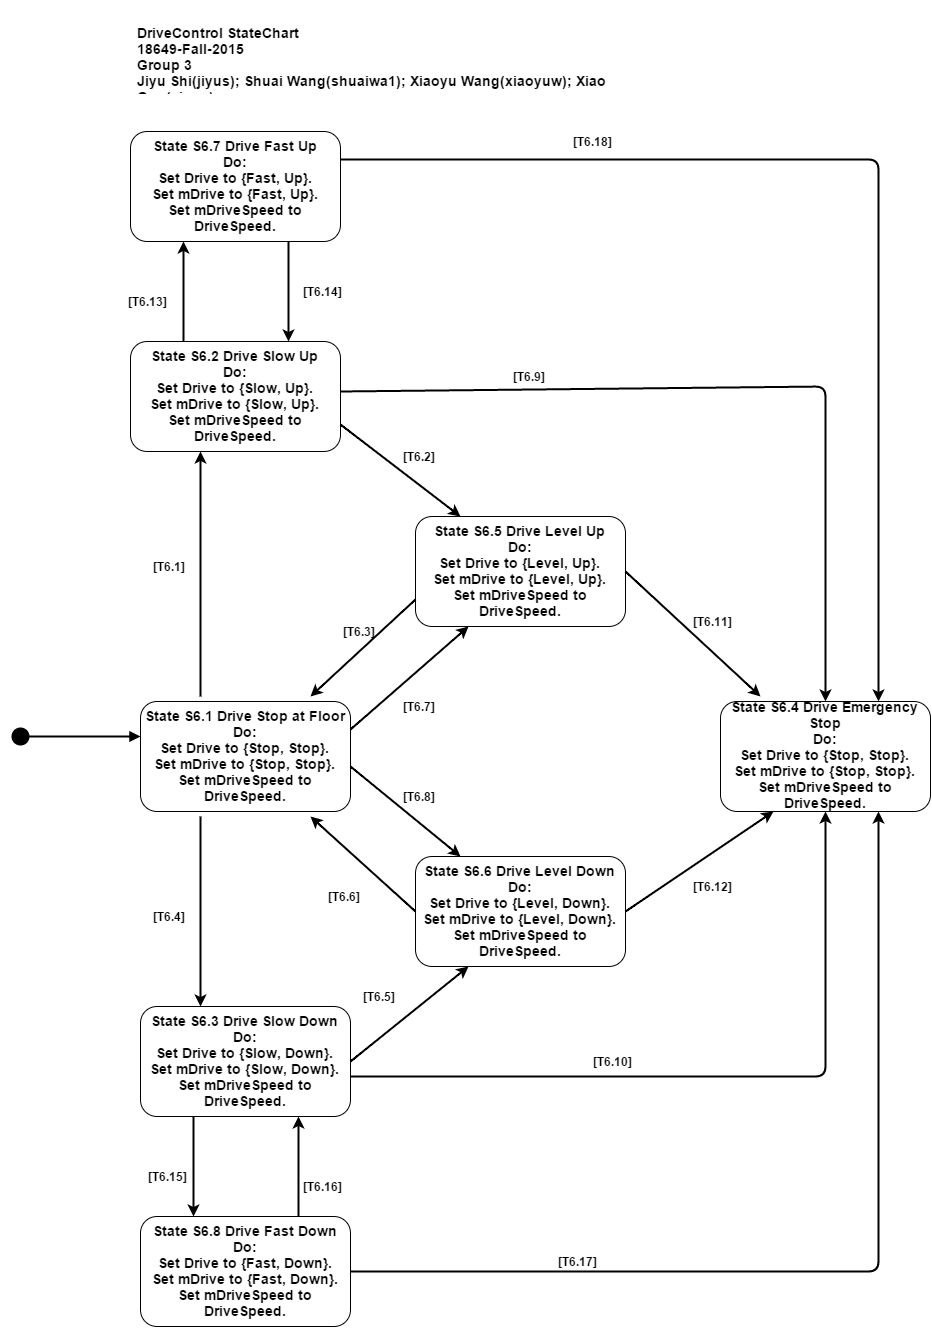

The diagram above was exported from draw.io. Its source (the exported page's mxGraphModel, read from the mxfile embedded in the PNG):
<mxGraphModel dx="2201" dy="490" grid="1" gridSize="10" guides="1" tooltips="1" connect="1" arrows="1" fold="1" page="1" pageScale="1" pageWidth="1169" pageHeight="826" background="#ffffff" math="0">
  <root>
    <mxCell id="0" />
    <mxCell id="1" parent="0" />
    <mxCell id="2" value="&lt;b&gt;&lt;font style=&quot;font-size: 14px&quot;&gt;State S6.1 Drive Stop at Floor&lt;/font&gt;&lt;/b&gt;&lt;div&gt;&lt;b&gt;&lt;font style=&quot;font-size: 14px&quot;&gt;Do:&lt;br&gt;&lt;/font&gt;&lt;/b&gt;&lt;div&gt;&lt;b&gt;&lt;font style=&quot;font-size: 14px&quot;&gt;Set Drive to {Stop, Stop}.&lt;/font&gt;&lt;/b&gt;&lt;/div&gt;&lt;div&gt;&lt;b&gt;&lt;font style=&quot;font-size: 14px&quot;&gt;Set mDrive to {Stop, Stop}.&lt;/font&gt;&lt;/b&gt;&lt;/div&gt;&lt;/div&gt;&lt;div&gt;&lt;b&gt;&lt;font style=&quot;font-size: 14px&quot;&gt;Set mDriveSpeed to DriveSpeed.&lt;/font&gt;&lt;/b&gt;&lt;/div&gt;" style="rounded=1;whiteSpace=wrap;html=1;strokeColor=#000000;" parent="1" vertex="1">
      <mxGeometry x="110" y="790" width="210" height="110" as="geometry" />
    </mxCell>
    <mxCell id="9" value="&lt;b&gt;&lt;font style=&quot;font-size: 14px&quot;&gt;State S6.4 Drive Emergency Stop&lt;/font&gt;&lt;/b&gt;&lt;div&gt;&lt;b&gt;&lt;font style=&quot;font-size: 14px&quot;&gt;Do:&lt;br&gt;&lt;/font&gt;&lt;/b&gt;&lt;div&gt;&lt;b&gt;&lt;font style=&quot;font-size: 14px&quot;&gt;Set Drive to {Stop, Stop}.&lt;/font&gt;&lt;/b&gt;&lt;/div&gt;&lt;div&gt;&lt;b&gt;&lt;font style=&quot;font-size: 14px&quot;&gt;Set mDrive to {Stop, Stop}.&lt;/font&gt;&lt;/b&gt;&lt;/div&gt;&lt;/div&gt;&lt;div&gt;&lt;b&gt;&lt;font style=&quot;font-size: 14px&quot;&gt;Set mDriveSpeed to DriveSpeed.&lt;/font&gt;&lt;/b&gt;&lt;/div&gt;" style="rounded=1;whiteSpace=wrap;html=1;strokeColor=#000000;" parent="1" vertex="1">
      <mxGeometry x="690" y="790" width="210" height="110" as="geometry" />
    </mxCell>
    <mxCell id="4" value="&lt;b&gt;&lt;font style=&quot;font-size: 14px&quot;&gt;State S6.2 Drive Slow Up&lt;/font&gt;&lt;/b&gt;&lt;div&gt;&lt;b&gt;&lt;font style=&quot;font-size: 14px&quot;&gt;Do:&lt;br&gt;&lt;/font&gt;&lt;/b&gt;&lt;div&gt;&lt;b&gt;&lt;font style=&quot;font-size: 14px&quot;&gt;Set Drive to {Slow, Up}.&lt;/font&gt;&lt;/b&gt;&lt;/div&gt;&lt;div&gt;&lt;b&gt;&lt;font style=&quot;font-size: 14px&quot;&gt;Set mDrive to {Slow, Up}.&lt;/font&gt;&lt;/b&gt;&lt;/div&gt;&lt;/div&gt;&lt;div&gt;&lt;b&gt;&lt;font style=&quot;font-size: 14px&quot;&gt;Set mDriveSpeed to DriveSpeed.&lt;/font&gt;&lt;/b&gt;&lt;/div&gt;" style="rounded=1;whiteSpace=wrap;html=1;strokeColor=#000000;" parent="1" vertex="1">
      <mxGeometry x="100" y="430" width="210" height="110" as="geometry" />
    </mxCell>
    <mxCell id="53" value="&lt;b&gt;&lt;font style=&quot;font-size: 14px&quot;&gt;State S6.7 Drive Fast Up&lt;/font&gt;&lt;/b&gt;&lt;div&gt;&lt;b&gt;&lt;font style=&quot;font-size: 14px&quot;&gt;Do:&lt;br&gt;&lt;/font&gt;&lt;/b&gt;&lt;div&gt;&lt;b&gt;&lt;font style=&quot;font-size: 14px&quot;&gt;Set Drive to {Fast, Up}.&lt;/font&gt;&lt;/b&gt;&lt;/div&gt;&lt;div&gt;&lt;b&gt;&lt;font style=&quot;font-size: 14px&quot;&gt;Set mDrive to {Fast, Up}.&lt;/font&gt;&lt;/b&gt;&lt;/div&gt;&lt;/div&gt;&lt;div&gt;&lt;b&gt;&lt;font style=&quot;font-size: 14px&quot;&gt;Set mDriveSpeed to DriveSpeed.&lt;/font&gt;&lt;/b&gt;&lt;/div&gt;" style="rounded=1;whiteSpace=wrap;html=1;strokeColor=#000000;" parent="1" vertex="1">
      <mxGeometry x="100" y="220" width="210" height="110" as="geometry" />
    </mxCell>
    <mxCell id="6" value="&lt;b&gt;&lt;font style=&quot;font-size: 14px&quot;&gt;State S6.3 Drive Slow Down&lt;/font&gt;&lt;/b&gt;&lt;div&gt;&lt;b&gt;&lt;font style=&quot;font-size: 14px&quot;&gt;Do:&lt;br&gt;&lt;/font&gt;&lt;/b&gt;&lt;div&gt;&lt;b&gt;&lt;font style=&quot;font-size: 14px&quot;&gt;Set Drive to {Slow, Down}.&lt;/font&gt;&lt;/b&gt;&lt;/div&gt;&lt;div&gt;&lt;b&gt;&lt;font style=&quot;font-size: 14px&quot;&gt;Set mDrive to {Slow, Down}.&lt;/font&gt;&lt;/b&gt;&lt;/div&gt;&lt;/div&gt;&lt;div&gt;&lt;b&gt;&lt;font style=&quot;font-size: 14px&quot;&gt;Set mDriveSpeed to DriveSpeed.&lt;/font&gt;&lt;/b&gt;&lt;/div&gt;" style="rounded=1;whiteSpace=wrap;html=1;strokeColor=#000000;" parent="1" vertex="1">
      <mxGeometry x="110" y="1095" width="210" height="110" as="geometry" />
    </mxCell>
    <mxCell id="55" value="&lt;b&gt;&lt;font style=&quot;font-size: 14px&quot;&gt;State S6.8 Drive Fast Down&lt;/font&gt;&lt;/b&gt;&lt;div&gt;&lt;b&gt;&lt;font style=&quot;font-size: 14px&quot;&gt;Do:&lt;br&gt;&lt;/font&gt;&lt;/b&gt;&lt;div&gt;&lt;b&gt;&lt;font style=&quot;font-size: 14px&quot;&gt;Set Drive to {Fast, Down}.&lt;/font&gt;&lt;/b&gt;&lt;/div&gt;&lt;div&gt;&lt;b&gt;&lt;font style=&quot;font-size: 14px&quot;&gt;Set mDrive to {Fast, Down}.&lt;/font&gt;&lt;/b&gt;&lt;/div&gt;&lt;/div&gt;&lt;div&gt;&lt;b&gt;&lt;font style=&quot;font-size: 14px&quot;&gt;Set mDriveSpeed to DriveSpeed.&lt;/font&gt;&lt;/b&gt;&lt;/div&gt;" style="rounded=1;whiteSpace=wrap;html=1;strokeColor=#000000;" parent="1" vertex="1">
      <mxGeometry x="110" y="1305" width="210" height="110" as="geometry" />
    </mxCell>
    <mxCell id="11" value="" style="endArrow=classic;html=1;strokeColor=#000000;strokeWidth=2;" parent="1" edge="1">
      <mxGeometry width="50" height="50" relative="1" as="geometry">
        <mxPoint x="170" y="785" as="sourcePoint" />
        <mxPoint x="170" y="540" as="targetPoint" />
      </mxGeometry>
    </mxCell>
    <mxCell id="15" value="" style="endArrow=classic;html=1;strokeColor=#000000;strokeWidth=2;" parent="1" edge="1">
      <mxGeometry width="50" height="50" relative="1" as="geometry">
        <mxPoint x="170" y="905" as="sourcePoint" />
        <mxPoint x="170" y="1095" as="targetPoint" />
      </mxGeometry>
    </mxCell>
    <mxCell id="16" value="" style="endArrow=classic;html=1;strokeColor=#000000;strokeWidth=2;exitX=1;exitY=0.455;exitPerimeter=0;entryX=0.5;entryY=0;" parent="1" source="4" target="9" edge="1">
      <mxGeometry width="50" height="50" relative="1" as="geometry">
        <mxPoint x="460" y="500" as="sourcePoint" />
        <mxPoint x="620" y="480" as="targetPoint" />
        <Array as="points">
          <mxPoint x="795" y="475" />
        </Array>
      </mxGeometry>
    </mxCell>
    <mxCell id="18" value="&lt;b&gt;[T6.1]&lt;/b&gt;" style="text;html=1;resizable=0;points=[];autosize=1;align=left;verticalAlign=top;spacingTop=-4;strokeColor=none;" parent="1" vertex="1">
      <mxGeometry x="120" y="645" width="50" height="10" as="geometry" />
    </mxCell>
    <mxCell id="20" value="&lt;b&gt;[T6.3]&lt;/b&gt;" style="text;html=1;resizable=0;points=[];autosize=1;align=left;verticalAlign=top;spacingTop=-4;strokeColor=none;" parent="1" vertex="1">
      <mxGeometry x="310" y="710" width="50" height="10" as="geometry" />
    </mxCell>
    <mxCell id="22" value="&lt;b&gt;[T6.4]&lt;/b&gt;" style="text;html=1;resizable=0;points=[];autosize=1;align=left;verticalAlign=top;spacingTop=-4;strokeColor=none;" parent="1" vertex="1">
      <mxGeometry x="120" y="995" width="50" height="10" as="geometry" />
    </mxCell>
    <mxCell id="24" value="&lt;b&gt;[T6.6]&lt;/b&gt;" style="text;html=1;resizable=0;points=[];autosize=1;align=left;verticalAlign=top;spacingTop=-4;strokeColor=none;" parent="1" vertex="1">
      <mxGeometry x="295" y="975" width="50" height="10" as="geometry" />
    </mxCell>
    <mxCell id="25" value="&lt;b&gt;[T6.2]&lt;/b&gt;" style="text;html=1;resizable=0;points=[];autosize=1;align=left;verticalAlign=top;spacingTop=-4;strokeColor=none;" parent="1" vertex="1">
      <mxGeometry x="370" y="535" width="50" height="10" as="geometry" />
    </mxCell>
    <mxCell id="26" value="&lt;div style=&quot;text-align: left&quot;&gt;&lt;span style=&quot;line-height: 1.2&quot;&gt;&lt;b&gt;&lt;font style=&quot;font-size: 14px&quot;&gt;DriveControl StateChart&lt;/font&gt;&lt;/b&gt;&lt;/span&gt;&lt;/div&gt;&lt;div style=&quot;text-align: left&quot;&gt;&lt;span style=&quot;line-height: 1.2&quot;&gt;&lt;b&gt;&lt;font style=&quot;font-size: 14px&quot;&gt;18649-Fall-2015&lt;/font&gt;&lt;/b&gt;&lt;/span&gt;&lt;/div&gt;&lt;div style=&quot;text-align: left&quot;&gt;&lt;span style=&quot;line-height: 1.2&quot;&gt;&lt;b&gt;&lt;font style=&quot;font-size: 14px&quot;&gt;Group 3&lt;/font&gt;&lt;/b&gt;&lt;/span&gt;&lt;/div&gt;&lt;div style=&quot;text-align: left&quot;&gt;&lt;span style=&quot;line-height: 1.2&quot;&gt;&lt;b&gt;&lt;font style=&quot;font-size: 14px&quot;&gt;Jiyu Shi(jiyus); Shuai Wang(shuaiwa1); Xiaoyu Wang(xiaoyuw); Xiao Guo(xiaog)&lt;/font&gt;&lt;/b&gt;&lt;/span&gt;&lt;/div&gt;" style="text;html=1;strokeColor=none;fillColor=none;align=center;verticalAlign=middle;whiteSpace=wrap;overflow=hidden;strokeWidth=1;" parent="1" vertex="1">
      <mxGeometry x="80" y="90" width="600" height="110" as="geometry" />
    </mxCell>
    <mxCell id="27" value="" style="html=1;verticalAlign=bottom;startArrow=oval;endArrow=block;startSize=16;strokeColor=#000000;strokeWidth=2;endSize=6;" parent="1" edge="1">
      <mxGeometry width="60" relative="1" as="geometry">
        <mxPoint x="-10" y="825" as="sourcePoint" />
        <mxPoint x="110" y="825" as="targetPoint" />
      </mxGeometry>
    </mxCell>
    <mxCell id="28" value="&lt;b&gt;&lt;font style=&quot;font-size: 14px&quot;&gt;State S6.5 Drive Level Up&lt;/font&gt;&lt;/b&gt;&lt;div&gt;&lt;b&gt;&lt;font style=&quot;font-size: 14px&quot;&gt;Do:&lt;br&gt;&lt;/font&gt;&lt;/b&gt;&lt;div&gt;&lt;b&gt;&lt;font style=&quot;font-size: 14px&quot;&gt;Set Drive to {Level, Up}.&lt;/font&gt;&lt;/b&gt;&lt;/div&gt;&lt;div&gt;&lt;b&gt;&lt;font style=&quot;font-size: 14px&quot;&gt;Set mDrive to {Level, Up}.&lt;/font&gt;&lt;/b&gt;&lt;/div&gt;&lt;/div&gt;&lt;div&gt;&lt;b&gt;&lt;font style=&quot;font-size: 14px&quot;&gt;Set mDriveSpeed to DriveSpeed.&lt;/font&gt;&lt;/b&gt;&lt;/div&gt;" style="rounded=1;whiteSpace=wrap;html=1;strokeColor=#000000;" parent="1" vertex="1">
      <mxGeometry x="385" y="605" width="210" height="110" as="geometry" />
    </mxCell>
    <mxCell id="29" value="&lt;b&gt;&lt;font style=&quot;font-size: 14px&quot;&gt;State S6.6 Drive Level Down&lt;/font&gt;&lt;/b&gt;&lt;div&gt;&lt;b&gt;&lt;font style=&quot;font-size: 14px&quot;&gt;Do:&lt;br&gt;&lt;/font&gt;&lt;/b&gt;&lt;div&gt;&lt;b&gt;&lt;font style=&quot;font-size: 14px&quot;&gt;Set Drive to {Level, Down}.&lt;/font&gt;&lt;/b&gt;&lt;/div&gt;&lt;div&gt;&lt;b&gt;&lt;font style=&quot;font-size: 14px&quot;&gt;Set mDrive to {Level, Down}.&lt;/font&gt;&lt;/b&gt;&lt;/div&gt;&lt;/div&gt;&lt;div&gt;&lt;b&gt;&lt;font style=&quot;font-size: 14px&quot;&gt;Set mDriveSpeed to DriveSpeed.&lt;/font&gt;&lt;/b&gt;&lt;/div&gt;" style="rounded=1;whiteSpace=wrap;html=1;strokeColor=#000000;" parent="1" vertex="1">
      <mxGeometry x="385" y="945" width="210" height="110" as="geometry" />
    </mxCell>
    <mxCell id="30" value="" style="endArrow=classic;html=1;exitX=1;exitY=0.5;strokeWidth=2;" parent="1" source="28" edge="1">
      <mxGeometry width="50" height="50" relative="1" as="geometry">
        <mxPoint x="650" y="620" as="sourcePoint" />
        <mxPoint x="730" y="785" as="targetPoint" />
      </mxGeometry>
    </mxCell>
    <mxCell id="33" value="" style="endArrow=classic;html=1;strokeColor=#000000;strokeWidth=2;exitX=1;exitY=0.75;" parent="1" source="4" edge="1">
      <mxGeometry width="50" height="50" relative="1" as="geometry">
        <mxPoint x="310" y="715" as="sourcePoint" />
        <mxPoint x="430" y="605" as="targetPoint" />
      </mxGeometry>
    </mxCell>
    <mxCell id="38" value="" style="endArrow=classic;html=1;strokeWidth=2;exitX=0;exitY=0.75;" parent="1" source="28" edge="1">
      <mxGeometry width="50" height="50" relative="1" as="geometry">
        <mxPoint x="320" y="755" as="sourcePoint" />
        <mxPoint x="280" y="785" as="targetPoint" />
      </mxGeometry>
    </mxCell>
    <mxCell id="39" value="" style="endArrow=classic;html=1;strokeWidth=2;exitX=1;exitY=0.25;entryX=0.25;entryY=1;" parent="1" source="2" target="28" edge="1">
      <mxGeometry width="50" height="50" relative="1" as="geometry">
        <mxPoint x="400" y="845" as="sourcePoint" />
        <mxPoint x="450" y="795" as="targetPoint" />
      </mxGeometry>
    </mxCell>
    <mxCell id="40" value="" style="endArrow=classic;html=1;strokeWidth=2;" parent="1" edge="1">
      <mxGeometry width="50" height="50" relative="1" as="geometry">
        <mxPoint x="320" y="855" as="sourcePoint" />
        <mxPoint x="430" y="945" as="targetPoint" />
      </mxGeometry>
    </mxCell>
    <mxCell id="41" value="" style="endArrow=classic;html=1;strokeWidth=2;entryX=0.81;entryY=1.045;entryPerimeter=0;exitX=0;exitY=0.5;" parent="1" source="29" target="2" edge="1">
      <mxGeometry width="50" height="50" relative="1" as="geometry">
        <mxPoint x="300" y="1025" as="sourcePoint" />
        <mxPoint x="350" y="975" as="targetPoint" />
      </mxGeometry>
    </mxCell>
    <mxCell id="42" value="" style="endArrow=classic;html=1;strokeWidth=2;exitX=1;exitY=0.5;entryX=0.25;entryY=1;" parent="1" source="6" target="29" edge="1">
      <mxGeometry width="50" height="50" relative="1" as="geometry">
        <mxPoint x="400" y="1175" as="sourcePoint" />
        <mxPoint x="450" y="1125" as="targetPoint" />
      </mxGeometry>
    </mxCell>
    <mxCell id="44" value="" style="endArrow=classic;html=1;strokeWidth=2;exitX=1;exitY=0.5;entryX=0.25;entryY=1;" parent="1" source="29" target="9" edge="1">
      <mxGeometry width="50" height="50" relative="1" as="geometry">
        <mxPoint x="650" y="1055" as="sourcePoint" />
        <mxPoint x="700" y="1005" as="targetPoint" />
      </mxGeometry>
    </mxCell>
    <mxCell id="45" value="" style="endArrow=classic;html=1;strokeWidth=2;exitX=1;exitY=0.636;exitPerimeter=0;entryX=0.5;entryY=1;" parent="1" source="6" target="9" edge="1">
      <mxGeometry width="50" height="50" relative="1" as="geometry">
        <mxPoint x="510" y="1225" as="sourcePoint" />
        <mxPoint x="810" y="1165" as="targetPoint" />
        <Array as="points">
          <mxPoint x="795" y="1165" />
        </Array>
      </mxGeometry>
    </mxCell>
    <mxCell id="46" value="&lt;b&gt;[T6.5]&lt;/b&gt;" style="text;html=1;resizable=0;points=[];autosize=1;align=left;verticalAlign=top;spacingTop=-4;strokeColor=none;" parent="1" vertex="1">
      <mxGeometry x="330" y="1075" width="50" height="10" as="geometry" />
    </mxCell>
    <mxCell id="47" value="&lt;b&gt;[T6.7]&lt;/b&gt;" style="text;html=1;resizable=0;points=[];autosize=1;align=left;verticalAlign=top;spacingTop=-4;strokeColor=none;" parent="1" vertex="1">
      <mxGeometry x="370" y="785" width="50" height="10" as="geometry" />
    </mxCell>
    <mxCell id="48" value="&lt;b&gt;[T6.8]&lt;/b&gt;" style="text;html=1;resizable=0;points=[];autosize=1;align=left;verticalAlign=top;spacingTop=-4;strokeColor=none;" parent="1" vertex="1">
      <mxGeometry x="370" y="875" width="50" height="10" as="geometry" />
    </mxCell>
    <mxCell id="49" value="&lt;b&gt;[T6.9]&lt;/b&gt;" style="text;html=1;resizable=0;points=[];autosize=1;align=left;verticalAlign=top;spacingTop=-4;strokeColor=none;" parent="1" vertex="1">
      <mxGeometry x="480" y="455" width="50" height="10" as="geometry" />
    </mxCell>
    <mxCell id="50" value="&lt;b&gt;[T6.10]&lt;/b&gt;" style="text;html=1;resizable=0;points=[];autosize=1;align=left;verticalAlign=top;spacingTop=-4;strokeColor=none;" parent="1" vertex="1">
      <mxGeometry x="560" y="1140" width="60" height="10" as="geometry" />
    </mxCell>
    <mxCell id="51" value="&lt;b&gt;[T6.12]&lt;/b&gt;" style="text;html=1;resizable=0;points=[];autosize=1;align=left;verticalAlign=top;spacingTop=-4;strokeColor=none;" parent="1" vertex="1">
      <mxGeometry x="660" y="965" width="60" height="10" as="geometry" />
    </mxCell>
    <mxCell id="52" value="&lt;b&gt;[T6.11]&lt;/b&gt;" style="text;html=1;resizable=0;points=[];autosize=1;align=left;verticalAlign=top;spacingTop=-4;strokeColor=none;" parent="1" vertex="1">
      <mxGeometry x="660" y="700" width="60" height="10" as="geometry" />
    </mxCell>
    <mxCell id="57" value="" style="endArrow=classic;html=1;strokeWidth=2;exitX=0.25;exitY=0;entryX=0.25;entryY=1;" parent="1" source="4" target="53" edge="1">
      <mxGeometry width="50" height="50" relative="1" as="geometry">
        <mxPoint x="70" y="390" as="sourcePoint" />
        <mxPoint x="120" y="340" as="targetPoint" />
      </mxGeometry>
    </mxCell>
    <mxCell id="58" value="" style="endArrow=classic;html=1;strokeWidth=2;entryX=0.75;entryY=0;exitX=0.75;exitY=1;" parent="1" source="53" target="4" edge="1">
      <mxGeometry width="50" height="50" relative="1" as="geometry">
        <mxPoint x="370" y="350" as="sourcePoint" />
        <mxPoint x="420" y="300" as="targetPoint" />
      </mxGeometry>
    </mxCell>
    <mxCell id="59" value="" style="endArrow=classic;html=1;strokeWidth=2;entryX=0.25;entryY=0;exitX=0.25;exitY=1;" parent="1" source="6" target="55" edge="1">
      <mxGeometry width="50" height="50" relative="1" as="geometry">
        <mxPoint x="40" y="1230" as="sourcePoint" />
        <mxPoint x="90" y="1180" as="targetPoint" />
      </mxGeometry>
    </mxCell>
    <mxCell id="60" value="" style="endArrow=classic;html=1;strokeWidth=2;exitX=0.75;exitY=0;entryX=0.75;entryY=1;" parent="1" source="55" target="6" edge="1">
      <mxGeometry width="50" height="50" relative="1" as="geometry">
        <mxPoint x="280" y="1290" as="sourcePoint" />
        <mxPoint x="330" y="1240" as="targetPoint" />
      </mxGeometry>
    </mxCell>
    <mxCell id="61" value="" style="endArrow=classic;html=1;strokeWidth=2;exitX=1;exitY=0.25;entryX=0.75;entryY=0;" parent="1" source="53" target="9" edge="1">
      <mxGeometry width="50" height="50" relative="1" as="geometry">
        <mxPoint x="420" y="240" as="sourcePoint" />
        <mxPoint x="840" y="248" as="targetPoint" />
        <Array as="points">
          <mxPoint x="848" y="248" />
        </Array>
      </mxGeometry>
    </mxCell>
    <mxCell id="62" value="" style="endArrow=classic;html=1;strokeWidth=2;exitX=1;exitY=0.5;entryX=0.75;entryY=1;" parent="1" source="55" target="9" edge="1">
      <mxGeometry width="50" height="50" relative="1" as="geometry">
        <mxPoint x="400" y="1390" as="sourcePoint" />
        <mxPoint x="450" y="1340" as="targetPoint" />
        <Array as="points">
          <mxPoint x="848" y="1360" />
        </Array>
      </mxGeometry>
    </mxCell>
    <mxCell id="63" value="&lt;b&gt;[T6.13]&lt;/b&gt;" style="text;html=1;resizable=0;points=[];autosize=1;align=left;verticalAlign=top;spacingTop=-4;strokeColor=none;" parent="1" vertex="1">
      <mxGeometry x="95" y="380" width="60" height="10" as="geometry" />
    </mxCell>
    <mxCell id="64" value="&lt;b&gt;[T6.14]&lt;/b&gt;" style="text;html=1;resizable=0;points=[];autosize=1;align=left;verticalAlign=top;spacingTop=-4;strokeColor=none;" parent="1" vertex="1">
      <mxGeometry x="270" y="370" width="60" height="10" as="geometry" />
    </mxCell>
    <mxCell id="65" value="&lt;b&gt;[T6.15]&lt;/b&gt;" style="text;html=1;resizable=0;points=[];autosize=1;align=left;verticalAlign=top;spacingTop=-4;strokeColor=none;" parent="1" vertex="1">
      <mxGeometry x="115" y="1255" width="60" height="10" as="geometry" />
    </mxCell>
    <mxCell id="66" value="&lt;b&gt;[T6.16]&lt;/b&gt;" style="text;html=1;resizable=0;points=[];autosize=1;align=left;verticalAlign=top;spacingTop=-4;strokeColor=none;" parent="1" vertex="1">
      <mxGeometry x="270" y="1265" width="60" height="10" as="geometry" />
    </mxCell>
    <mxCell id="67" value="&lt;b&gt;[T6.17]&lt;/b&gt;" style="text;html=1;resizable=0;points=[];autosize=1;align=left;verticalAlign=top;spacingTop=-4;strokeColor=none;" parent="1" vertex="1">
      <mxGeometry x="525" y="1340" width="60" height="10" as="geometry" />
    </mxCell>
    <mxCell id="68" value="&lt;b&gt;[T6.18]&lt;/b&gt;" style="text;html=1;resizable=0;points=[];autosize=1;align=left;verticalAlign=top;spacingTop=-4;strokeColor=none;" parent="1" vertex="1">
      <mxGeometry x="540" y="220" width="60" height="10" as="geometry" />
    </mxCell>
  </root>
</mxGraphModel>